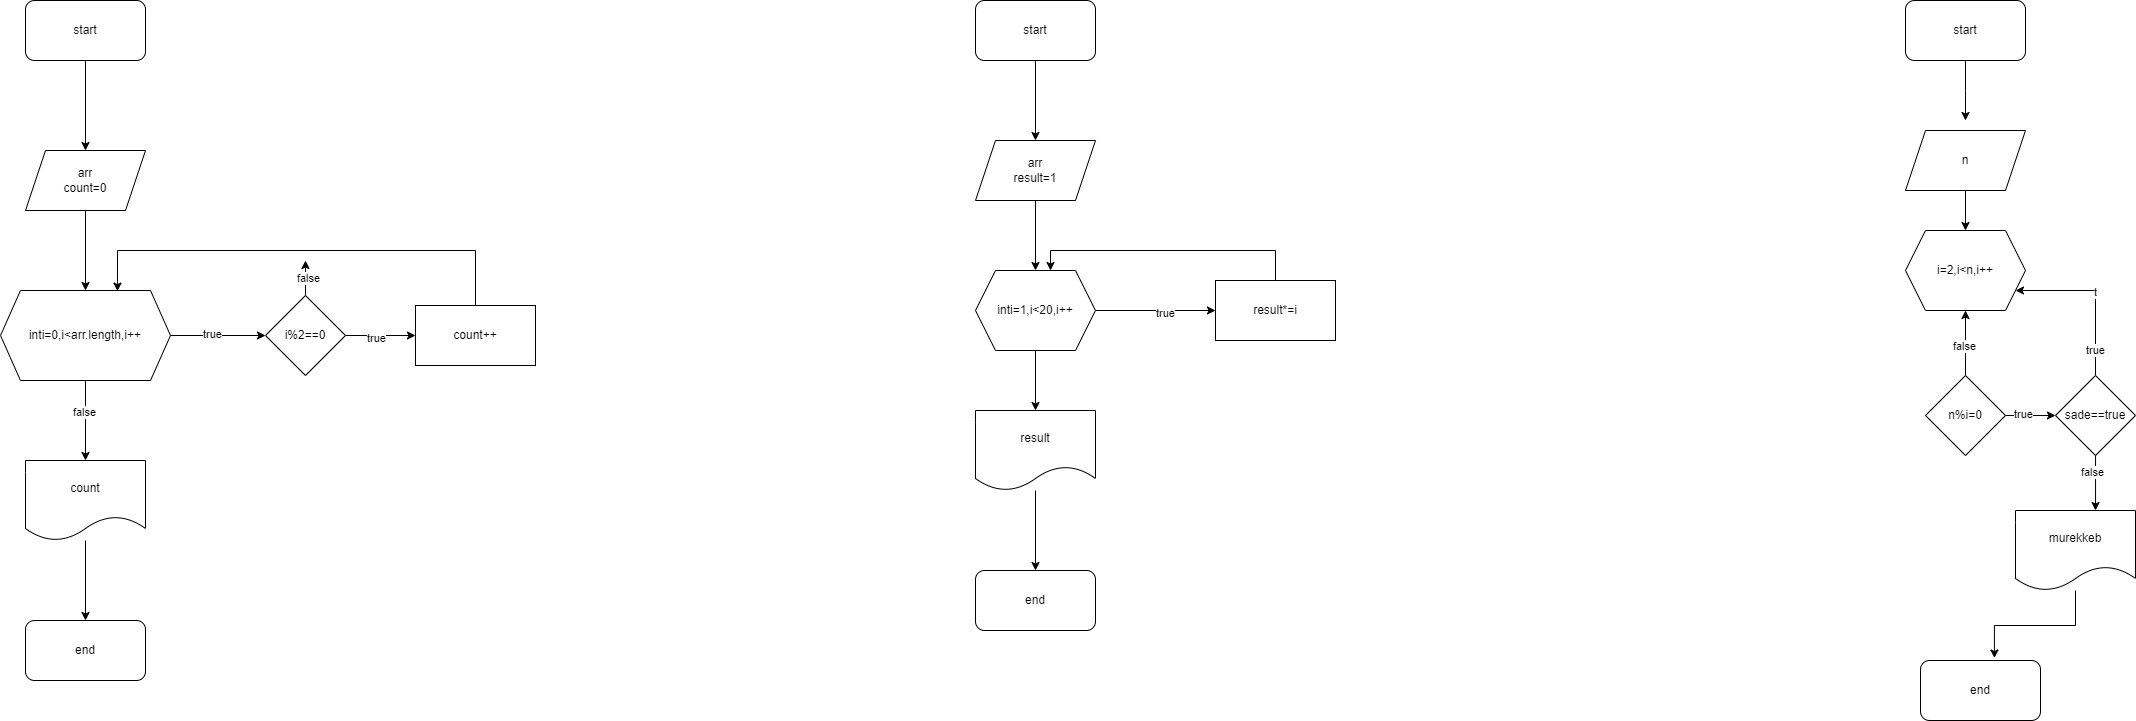

The diagram above was exported from draw.io. Its source (the exported page's mxGraphModel, read from the mxfile embedded in the PNG):
<mxGraphModel dx="1400" dy="1843" grid="1" gridSize="10" guides="1" tooltips="1" connect="1" arrows="1" fold="1" page="1" pageScale="1" pageWidth="850" pageHeight="1100" math="0" shadow="0">
  <root>
    <mxCell id="0" />
    <mxCell id="1" parent="0" />
    <mxCell id="7ggxjlNA-2egh2IqWSOR-4" style="edgeStyle=orthogonalEdgeStyle;rounded=0;orthogonalLoop=1;jettySize=auto;html=1;entryX=0.5;entryY=0;entryDx=0;entryDy=0;" edge="1" parent="1" source="7ggxjlNA-2egh2IqWSOR-1" target="7ggxjlNA-2egh2IqWSOR-2">
      <mxGeometry relative="1" as="geometry" />
    </mxCell>
    <mxCell id="7ggxjlNA-2egh2IqWSOR-1" value="start" style="rounded=1;whiteSpace=wrap;html=1;" vertex="1" parent="1">
      <mxGeometry x="230" y="-500" width="120" height="60" as="geometry" />
    </mxCell>
    <mxCell id="7ggxjlNA-2egh2IqWSOR-6" style="edgeStyle=orthogonalEdgeStyle;rounded=0;orthogonalLoop=1;jettySize=auto;html=1;entryX=0.5;entryY=0;entryDx=0;entryDy=0;" edge="1" parent="1" source="7ggxjlNA-2egh2IqWSOR-2" target="7ggxjlNA-2egh2IqWSOR-5">
      <mxGeometry relative="1" as="geometry" />
    </mxCell>
    <mxCell id="7ggxjlNA-2egh2IqWSOR-2" value="arr&lt;br&gt;count=0" style="shape=parallelogram;perimeter=parallelogramPerimeter;whiteSpace=wrap;html=1;fixedSize=1;" vertex="1" parent="1">
      <mxGeometry x="230" y="-350" width="120" height="60" as="geometry" />
    </mxCell>
    <mxCell id="7ggxjlNA-2egh2IqWSOR-8" style="edgeStyle=orthogonalEdgeStyle;rounded=0;orthogonalLoop=1;jettySize=auto;html=1;entryX=0;entryY=0.5;entryDx=0;entryDy=0;" edge="1" parent="1" source="7ggxjlNA-2egh2IqWSOR-5" target="7ggxjlNA-2egh2IqWSOR-7">
      <mxGeometry relative="1" as="geometry" />
    </mxCell>
    <mxCell id="7ggxjlNA-2egh2IqWSOR-15" value="true" style="edgeLabel;html=1;align=center;verticalAlign=middle;resizable=0;points=[];" vertex="1" connectable="0" parent="7ggxjlNA-2egh2IqWSOR-8">
      <mxGeometry x="-0.1368" y="2" relative="1" as="geometry">
        <mxPoint as="offset" />
      </mxGeometry>
    </mxCell>
    <mxCell id="7ggxjlNA-2egh2IqWSOR-12" style="edgeStyle=orthogonalEdgeStyle;rounded=0;orthogonalLoop=1;jettySize=auto;html=1;entryX=0.5;entryY=0;entryDx=0;entryDy=0;" edge="1" parent="1" source="7ggxjlNA-2egh2IqWSOR-5" target="7ggxjlNA-2egh2IqWSOR-11">
      <mxGeometry relative="1" as="geometry">
        <Array as="points">
          <mxPoint x="290" y="-90" />
          <mxPoint x="290" y="-90" />
        </Array>
      </mxGeometry>
    </mxCell>
    <mxCell id="7ggxjlNA-2egh2IqWSOR-16" value="false" style="edgeLabel;html=1;align=center;verticalAlign=middle;resizable=0;points=[];" vertex="1" connectable="0" parent="7ggxjlNA-2egh2IqWSOR-12">
      <mxGeometry x="-0.225" y="-2" relative="1" as="geometry">
        <mxPoint as="offset" />
      </mxGeometry>
    </mxCell>
    <mxCell id="7ggxjlNA-2egh2IqWSOR-5" value="inti=0,i&amp;lt;arr.length,i++" style="shape=hexagon;perimeter=hexagonPerimeter2;whiteSpace=wrap;html=1;fixedSize=1;" vertex="1" parent="1">
      <mxGeometry x="205" y="-210" width="170" height="90" as="geometry" />
    </mxCell>
    <mxCell id="7ggxjlNA-2egh2IqWSOR-10" style="edgeStyle=orthogonalEdgeStyle;rounded=0;orthogonalLoop=1;jettySize=auto;html=1;entryX=0;entryY=0.5;entryDx=0;entryDy=0;" edge="1" parent="1" source="7ggxjlNA-2egh2IqWSOR-7" target="7ggxjlNA-2egh2IqWSOR-9">
      <mxGeometry relative="1" as="geometry" />
    </mxCell>
    <mxCell id="7ggxjlNA-2egh2IqWSOR-20" value="true" style="edgeLabel;html=1;align=center;verticalAlign=middle;resizable=0;points=[];" vertex="1" connectable="0" parent="7ggxjlNA-2egh2IqWSOR-10">
      <mxGeometry x="-0.1429" y="-2" relative="1" as="geometry">
        <mxPoint as="offset" />
      </mxGeometry>
    </mxCell>
    <mxCell id="7ggxjlNA-2egh2IqWSOR-18" style="edgeStyle=orthogonalEdgeStyle;rounded=0;orthogonalLoop=1;jettySize=auto;html=1;" edge="1" parent="1" source="7ggxjlNA-2egh2IqWSOR-7">
      <mxGeometry relative="1" as="geometry">
        <mxPoint x="510" y="-240" as="targetPoint" />
      </mxGeometry>
    </mxCell>
    <mxCell id="7ggxjlNA-2egh2IqWSOR-19" value="false" style="edgeLabel;html=1;align=center;verticalAlign=middle;resizable=0;points=[];" vertex="1" connectable="0" parent="7ggxjlNA-2egh2IqWSOR-18">
      <mxGeometry x="-0.0988" y="-2" relative="1" as="geometry">
        <mxPoint y="-2" as="offset" />
      </mxGeometry>
    </mxCell>
    <mxCell id="7ggxjlNA-2egh2IqWSOR-7" value="i%2==0" style="rhombus;whiteSpace=wrap;html=1;" vertex="1" parent="1">
      <mxGeometry x="470" y="-205" width="80" height="80" as="geometry" />
    </mxCell>
    <mxCell id="7ggxjlNA-2egh2IqWSOR-9" value="count++" style="rounded=0;whiteSpace=wrap;html=1;" vertex="1" parent="1">
      <mxGeometry x="620" y="-195" width="120" height="60" as="geometry" />
    </mxCell>
    <mxCell id="7ggxjlNA-2egh2IqWSOR-13" style="edgeStyle=orthogonalEdgeStyle;rounded=0;orthogonalLoop=1;jettySize=auto;html=1;" edge="1" parent="1" source="7ggxjlNA-2egh2IqWSOR-11" target="7ggxjlNA-2egh2IqWSOR-14">
      <mxGeometry relative="1" as="geometry">
        <mxPoint x="290" y="150" as="targetPoint" />
      </mxGeometry>
    </mxCell>
    <mxCell id="7ggxjlNA-2egh2IqWSOR-11" value="count" style="shape=document;whiteSpace=wrap;html=1;boundedLbl=1;" vertex="1" parent="1">
      <mxGeometry x="230" y="-40" width="120" height="80" as="geometry" />
    </mxCell>
    <mxCell id="7ggxjlNA-2egh2IqWSOR-14" value="end" style="rounded=1;whiteSpace=wrap;html=1;" vertex="1" parent="1">
      <mxGeometry x="230" y="120" width="120" height="60" as="geometry" />
    </mxCell>
    <mxCell id="7ggxjlNA-2egh2IqWSOR-17" style="edgeStyle=orthogonalEdgeStyle;rounded=0;orthogonalLoop=1;jettySize=auto;html=1;entryX=0.688;entryY=0.007;entryDx=0;entryDy=0;entryPerimeter=0;" edge="1" parent="1" source="7ggxjlNA-2egh2IqWSOR-9" target="7ggxjlNA-2egh2IqWSOR-5">
      <mxGeometry relative="1" as="geometry">
        <Array as="points">
          <mxPoint x="680" y="-250" />
          <mxPoint x="322" y="-250" />
        </Array>
      </mxGeometry>
    </mxCell>
    <mxCell id="7ggxjlNA-2egh2IqWSOR-26" style="edgeStyle=orthogonalEdgeStyle;rounded=0;orthogonalLoop=1;jettySize=auto;html=1;entryX=0.5;entryY=0;entryDx=0;entryDy=0;" edge="1" parent="1" source="7ggxjlNA-2egh2IqWSOR-21" target="7ggxjlNA-2egh2IqWSOR-22">
      <mxGeometry relative="1" as="geometry" />
    </mxCell>
    <mxCell id="7ggxjlNA-2egh2IqWSOR-21" value="start" style="rounded=1;whiteSpace=wrap;html=1;" vertex="1" parent="1">
      <mxGeometry x="1180" y="-500" width="120" height="60" as="geometry" />
    </mxCell>
    <mxCell id="7ggxjlNA-2egh2IqWSOR-27" style="edgeStyle=orthogonalEdgeStyle;rounded=0;orthogonalLoop=1;jettySize=auto;html=1;entryX=0.5;entryY=0;entryDx=0;entryDy=0;" edge="1" parent="1" source="7ggxjlNA-2egh2IqWSOR-22" target="7ggxjlNA-2egh2IqWSOR-23">
      <mxGeometry relative="1" as="geometry" />
    </mxCell>
    <mxCell id="7ggxjlNA-2egh2IqWSOR-22" value="arr&lt;br&gt;result=1" style="shape=parallelogram;perimeter=parallelogramPerimeter;whiteSpace=wrap;html=1;fixedSize=1;" vertex="1" parent="1">
      <mxGeometry x="1180" y="-360" width="120" height="60" as="geometry" />
    </mxCell>
    <mxCell id="7ggxjlNA-2egh2IqWSOR-29" style="edgeStyle=orthogonalEdgeStyle;rounded=0;orthogonalLoop=1;jettySize=auto;html=1;entryX=0;entryY=0.5;entryDx=0;entryDy=0;" edge="1" parent="1" source="7ggxjlNA-2egh2IqWSOR-23" target="7ggxjlNA-2egh2IqWSOR-24">
      <mxGeometry relative="1" as="geometry" />
    </mxCell>
    <mxCell id="7ggxjlNA-2egh2IqWSOR-30" value="true" style="edgeLabel;html=1;align=center;verticalAlign=middle;resizable=0;points=[];" vertex="1" connectable="0" parent="7ggxjlNA-2egh2IqWSOR-29">
      <mxGeometry x="0.1467" y="-2" relative="1" as="geometry">
        <mxPoint as="offset" />
      </mxGeometry>
    </mxCell>
    <mxCell id="7ggxjlNA-2egh2IqWSOR-32" style="edgeStyle=orthogonalEdgeStyle;rounded=0;orthogonalLoop=1;jettySize=auto;html=1;entryX=0.5;entryY=0;entryDx=0;entryDy=0;" edge="1" parent="1" source="7ggxjlNA-2egh2IqWSOR-23" target="7ggxjlNA-2egh2IqWSOR-25">
      <mxGeometry relative="1" as="geometry" />
    </mxCell>
    <mxCell id="7ggxjlNA-2egh2IqWSOR-23" value="inti=1,i&amp;lt;20,i++" style="shape=hexagon;perimeter=hexagonPerimeter2;whiteSpace=wrap;html=1;fixedSize=1;" vertex="1" parent="1">
      <mxGeometry x="1180" y="-230" width="120" height="80" as="geometry" />
    </mxCell>
    <mxCell id="7ggxjlNA-2egh2IqWSOR-31" style="edgeStyle=orthogonalEdgeStyle;rounded=0;orthogonalLoop=1;jettySize=auto;html=1;entryX=0.625;entryY=0;entryDx=0;entryDy=0;" edge="1" parent="1" source="7ggxjlNA-2egh2IqWSOR-24" target="7ggxjlNA-2egh2IqWSOR-23">
      <mxGeometry relative="1" as="geometry">
        <Array as="points">
          <mxPoint x="1480" y="-250" />
          <mxPoint x="1255" y="-250" />
        </Array>
      </mxGeometry>
    </mxCell>
    <mxCell id="7ggxjlNA-2egh2IqWSOR-24" value="result*=i" style="rounded=0;whiteSpace=wrap;html=1;" vertex="1" parent="1">
      <mxGeometry x="1420" y="-220" width="120" height="60" as="geometry" />
    </mxCell>
    <mxCell id="7ggxjlNA-2egh2IqWSOR-33" style="edgeStyle=orthogonalEdgeStyle;rounded=0;orthogonalLoop=1;jettySize=auto;html=1;" edge="1" parent="1" source="7ggxjlNA-2egh2IqWSOR-25" target="7ggxjlNA-2egh2IqWSOR-34">
      <mxGeometry relative="1" as="geometry">
        <mxPoint x="1240" y="100" as="targetPoint" />
      </mxGeometry>
    </mxCell>
    <mxCell id="7ggxjlNA-2egh2IqWSOR-25" value="result" style="shape=document;whiteSpace=wrap;html=1;boundedLbl=1;" vertex="1" parent="1">
      <mxGeometry x="1180" y="-90" width="120" height="80" as="geometry" />
    </mxCell>
    <mxCell id="7ggxjlNA-2egh2IqWSOR-34" value="end&lt;br&gt;" style="rounded=1;whiteSpace=wrap;html=1;" vertex="1" parent="1">
      <mxGeometry x="1180" y="70" width="120" height="60" as="geometry" />
    </mxCell>
    <mxCell id="7ggxjlNA-2egh2IqWSOR-36" style="edgeStyle=orthogonalEdgeStyle;rounded=0;orthogonalLoop=1;jettySize=auto;html=1;" edge="1" parent="1" source="7ggxjlNA-2egh2IqWSOR-35">
      <mxGeometry relative="1" as="geometry">
        <mxPoint x="2170" y="-380" as="targetPoint" />
      </mxGeometry>
    </mxCell>
    <mxCell id="7ggxjlNA-2egh2IqWSOR-35" value="start" style="rounded=1;whiteSpace=wrap;html=1;" vertex="1" parent="1">
      <mxGeometry x="2110" y="-500" width="120" height="60" as="geometry" />
    </mxCell>
    <mxCell id="7ggxjlNA-2egh2IqWSOR-38" value="i=2,i&amp;lt;n,i++" style="shape=hexagon;perimeter=hexagonPerimeter2;whiteSpace=wrap;html=1;fixedSize=1;" vertex="1" parent="1">
      <mxGeometry x="2110" y="-270" width="120" height="80" as="geometry" />
    </mxCell>
    <mxCell id="7ggxjlNA-2egh2IqWSOR-54" style="edgeStyle=orthogonalEdgeStyle;rounded=0;orthogonalLoop=1;jettySize=auto;html=1;entryX=0.5;entryY=0;entryDx=0;entryDy=0;" edge="1" parent="1" source="7ggxjlNA-2egh2IqWSOR-39" target="7ggxjlNA-2egh2IqWSOR-38">
      <mxGeometry relative="1" as="geometry" />
    </mxCell>
    <mxCell id="7ggxjlNA-2egh2IqWSOR-39" value="n" style="shape=parallelogram;perimeter=parallelogramPerimeter;whiteSpace=wrap;html=1;fixedSize=1;" vertex="1" parent="1">
      <mxGeometry x="2110" y="-370" width="120" height="60" as="geometry" />
    </mxCell>
    <mxCell id="RP_ikVUMhTI3PyH90knj-2" style="edgeStyle=orthogonalEdgeStyle;rounded=0;orthogonalLoop=1;jettySize=auto;html=1;" edge="1" parent="1" source="RP_ikVUMhTI3PyH90knj-1" target="RP_ikVUMhTI3PyH90knj-3">
      <mxGeometry relative="1" as="geometry">
        <mxPoint x="2300" y="-85" as="targetPoint" />
      </mxGeometry>
    </mxCell>
    <mxCell id="RP_ikVUMhTI3PyH90knj-14" value="true" style="edgeLabel;html=1;align=center;verticalAlign=middle;resizable=0;points=[];" vertex="1" connectable="0" parent="RP_ikVUMhTI3PyH90knj-2">
      <mxGeometry x="-0.312" y="2" relative="1" as="geometry">
        <mxPoint as="offset" />
      </mxGeometry>
    </mxCell>
    <mxCell id="RP_ikVUMhTI3PyH90knj-17" style="edgeStyle=orthogonalEdgeStyle;rounded=0;orthogonalLoop=1;jettySize=auto;html=1;entryX=0.5;entryY=1;entryDx=0;entryDy=0;" edge="1" parent="1" source="RP_ikVUMhTI3PyH90knj-1" target="7ggxjlNA-2egh2IqWSOR-38">
      <mxGeometry relative="1" as="geometry" />
    </mxCell>
    <mxCell id="RP_ikVUMhTI3PyH90knj-18" value="false" style="edgeLabel;html=1;align=center;verticalAlign=middle;resizable=0;points=[];" vertex="1" connectable="0" parent="RP_ikVUMhTI3PyH90knj-17">
      <mxGeometry x="-0.0851" y="2" relative="1" as="geometry">
        <mxPoint as="offset" />
      </mxGeometry>
    </mxCell>
    <mxCell id="RP_ikVUMhTI3PyH90knj-1" value="n%i=0" style="rhombus;whiteSpace=wrap;html=1;" vertex="1" parent="1">
      <mxGeometry x="2130" y="-125" width="80" height="80" as="geometry" />
    </mxCell>
    <mxCell id="RP_ikVUMhTI3PyH90knj-7" value="t" style="edgeStyle=orthogonalEdgeStyle;rounded=0;orthogonalLoop=1;jettySize=auto;html=1;" edge="1" parent="1" source="RP_ikVUMhTI3PyH90knj-3" target="7ggxjlNA-2egh2IqWSOR-38">
      <mxGeometry relative="1" as="geometry">
        <Array as="points">
          <mxPoint x="2300" y="-210" />
        </Array>
      </mxGeometry>
    </mxCell>
    <mxCell id="RP_ikVUMhTI3PyH90knj-8" value="true" style="edgeLabel;html=1;align=center;verticalAlign=middle;resizable=0;points=[];" vertex="1" connectable="0" parent="RP_ikVUMhTI3PyH90knj-7">
      <mxGeometry x="-0.688" y="1" relative="1" as="geometry">
        <mxPoint as="offset" />
      </mxGeometry>
    </mxCell>
    <mxCell id="RP_ikVUMhTI3PyH90knj-3" value="sade==true" style="rhombus;whiteSpace=wrap;html=1;" vertex="1" parent="1">
      <mxGeometry x="2260" y="-125" width="80" height="80" as="geometry" />
    </mxCell>
    <mxCell id="RP_ikVUMhTI3PyH90knj-5" value="murekkeb" style="shape=document;whiteSpace=wrap;html=1;boundedLbl=1;" vertex="1" parent="1">
      <mxGeometry x="2220" y="10" width="120" height="80" as="geometry" />
    </mxCell>
    <mxCell id="RP_ikVUMhTI3PyH90knj-9" style="edgeStyle=orthogonalEdgeStyle;rounded=0;orthogonalLoop=1;jettySize=auto;html=1;entryX=0.667;entryY=0;entryDx=0;entryDy=0;entryPerimeter=0;" edge="1" parent="1" source="RP_ikVUMhTI3PyH90knj-3" target="RP_ikVUMhTI3PyH90knj-5">
      <mxGeometry relative="1" as="geometry" />
    </mxCell>
    <mxCell id="RP_ikVUMhTI3PyH90knj-10" value="false" style="edgeLabel;html=1;align=center;verticalAlign=middle;resizable=0;points=[];" vertex="1" connectable="0" parent="RP_ikVUMhTI3PyH90knj-9">
      <mxGeometry x="-0.3832" y="-4" relative="1" as="geometry">
        <mxPoint as="offset" />
      </mxGeometry>
    </mxCell>
    <mxCell id="RP_ikVUMhTI3PyH90knj-11" value="end" style="rounded=1;whiteSpace=wrap;html=1;" vertex="1" parent="1">
      <mxGeometry x="2125" y="160" width="120" height="60" as="geometry" />
    </mxCell>
    <mxCell id="RP_ikVUMhTI3PyH90knj-12" style="edgeStyle=orthogonalEdgeStyle;rounded=0;orthogonalLoop=1;jettySize=auto;html=1;entryX=0.616;entryY=-0.041;entryDx=0;entryDy=0;entryPerimeter=0;" edge="1" parent="1" source="RP_ikVUMhTI3PyH90knj-5" target="RP_ikVUMhTI3PyH90knj-11">
      <mxGeometry relative="1" as="geometry" />
    </mxCell>
  </root>
</mxGraphModel>